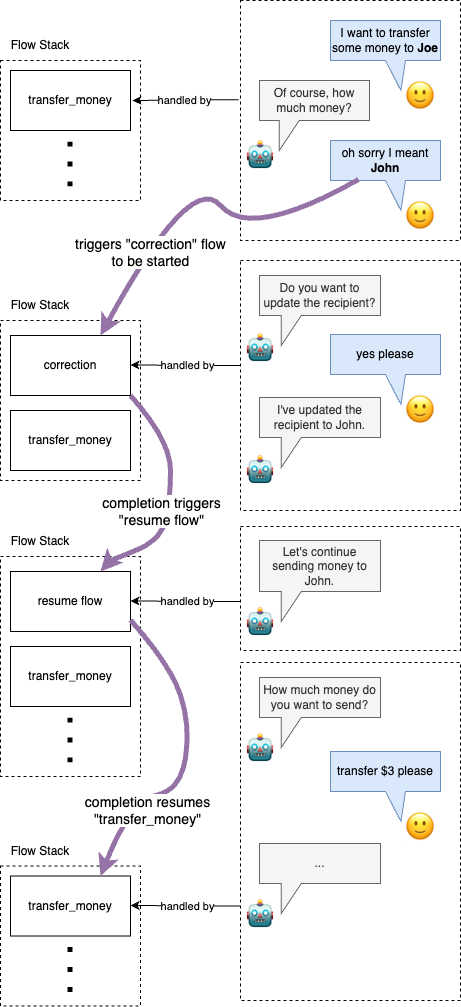

The diagram above was exported from draw.io. Its source (the exported page's mxGraphModel, read from the mxfile embedded in the PNG):
<mxGraphModel dx="1282" dy="1131" grid="1" gridSize="10" guides="1" tooltips="1" connect="1" arrows="1" fold="1" page="1" pageScale="1" pageWidth="827" pageHeight="1169" math="0" shadow="0">
  <root>
    <mxCell id="0" />
    <mxCell id="1" parent="0" />
    <mxCell id="CxxgG1yCGIDJK1xO8uCI-24" value="" style="rounded=0;whiteSpace=wrap;html=1;dashed=1;" vertex="1" parent="1">
      <mxGeometry x="310" y="240" width="220" height="240" as="geometry" />
    </mxCell>
    <mxCell id="CxxgG1yCGIDJK1xO8uCI-5" value="" style="rounded=0;whiteSpace=wrap;html=1;dashed=1;" vertex="1" parent="1">
      <mxGeometry x="70" y="560" width="140" height="160" as="geometry" />
    </mxCell>
    <mxCell id="CxxgG1yCGIDJK1xO8uCI-1" value="correction" style="rounded=0;whiteSpace=wrap;html=1;" vertex="1" parent="1">
      <mxGeometry x="80" y="575" width="120" height="60" as="geometry" />
    </mxCell>
    <mxCell id="CxxgG1yCGIDJK1xO8uCI-2" value="transfer_money" style="rounded=0;whiteSpace=wrap;html=1;" vertex="1" parent="1">
      <mxGeometry x="80" y="650" width="120" height="60" as="geometry" />
    </mxCell>
    <mxCell id="CxxgG1yCGIDJK1xO8uCI-3" value="Flow Stack" style="text;html=1;strokeColor=none;fillColor=none;align=center;verticalAlign=middle;whiteSpace=wrap;rounded=0;" vertex="1" parent="1">
      <mxGeometry x="70" y="530" width="80" height="30" as="geometry" />
    </mxCell>
    <mxCell id="CxxgG1yCGIDJK1xO8uCI-7" value="" style="rounded=0;whiteSpace=wrap;html=1;dashed=1;" vertex="1" parent="1">
      <mxGeometry x="70" y="300" width="140" height="140" as="geometry" />
    </mxCell>
    <mxCell id="CxxgG1yCGIDJK1xO8uCI-9" value="transfer_money" style="rounded=0;whiteSpace=wrap;html=1;" vertex="1" parent="1">
      <mxGeometry x="80" y="310" width="120" height="60" as="geometry" />
    </mxCell>
    <mxCell id="CxxgG1yCGIDJK1xO8uCI-10" value="Flow Stack" style="text;html=1;strokeColor=none;fillColor=none;align=center;verticalAlign=middle;whiteSpace=wrap;rounded=0;" vertex="1" parent="1">
      <mxGeometry x="70" y="270" width="80" height="30" as="geometry" />
    </mxCell>
    <mxCell id="CxxgG1yCGIDJK1xO8uCI-11" value="" style="endArrow=none;dashed=1;html=1;dashPattern=1 3;strokeWidth=5;rounded=0;" edge="1" parent="1">
      <mxGeometry width="50" height="50" relative="1" as="geometry">
        <mxPoint x="139.5" y="381" as="sourcePoint" />
        <mxPoint x="139.5" y="431" as="targetPoint" />
      </mxGeometry>
    </mxCell>
    <mxCell id="CxxgG1yCGIDJK1xO8uCI-17" value="Flow Stack" style="text;html=1;strokeColor=none;fillColor=none;align=center;verticalAlign=middle;whiteSpace=wrap;rounded=0;" vertex="1" parent="1">
      <mxGeometry x="70" y="766" width="80" height="30" as="geometry" />
    </mxCell>
    <mxCell id="CxxgG1yCGIDJK1xO8uCI-21" value="I want to transfer some money to &lt;b&gt;Joe&lt;/b&gt;" style="shape=callout;whiteSpace=wrap;html=1;perimeter=calloutPerimeter;position2=0.64;fillColor=#dae8fc;strokeColor=#6c8ebf;" vertex="1" parent="1">
      <mxGeometry x="400" y="260" width="110" height="70" as="geometry" />
    </mxCell>
    <mxCell id="CxxgG1yCGIDJK1xO8uCI-22" value="oh sorry I meant &lt;b&gt;John&lt;/b&gt;" style="shape=callout;whiteSpace=wrap;html=1;perimeter=calloutPerimeter;position2=0.64;fillColor=#dae8fc;strokeColor=#6c8ebf;" vertex="1" parent="1">
      <mxGeometry x="400" y="380" width="110" height="70" as="geometry" />
    </mxCell>
    <mxCell id="CxxgG1yCGIDJK1xO8uCI-23" value="Of course, how much money?" style="shape=callout;whiteSpace=wrap;html=1;perimeter=calloutPerimeter;position2=0.18;size=30;position=0.18;fillColor=#f5f5f5;fontColor=#333333;strokeColor=#666666;" vertex="1" parent="1">
      <mxGeometry x="329" y="320" width="110" height="70" as="geometry" />
    </mxCell>
    <mxCell id="CxxgG1yCGIDJK1xO8uCI-31" value="" style="curved=1;endArrow=classic;html=1;rounded=0;exitX=0.255;exitY=0.557;exitDx=0;exitDy=0;exitPerimeter=0;entryX=0.75;entryY=0;entryDx=0;entryDy=0;fillColor=#e1d5e7;strokeColor=#9673a6;strokeWidth=5;" edge="1" parent="1" source="CxxgG1yCGIDJK1xO8uCI-22" target="CxxgG1yCGIDJK1xO8uCI-1">
      <mxGeometry width="50" height="50" relative="1" as="geometry">
        <mxPoint x="390" y="600" as="sourcePoint" />
        <mxPoint x="440" y="550" as="targetPoint" />
        <Array as="points">
          <mxPoint x="320" y="480" />
          <mxPoint x="260" y="410" />
        </Array>
      </mxGeometry>
    </mxCell>
    <mxCell id="CxxgG1yCGIDJK1xO8uCI-32" value="triggers &quot;correction&quot; flow &lt;br style=&quot;font-size: 14px;&quot;&gt;to be started" style="edgeLabel;html=1;align=center;verticalAlign=middle;resizable=0;points=[];fontSize=14;" vertex="1" connectable="0" parent="CxxgG1yCGIDJK1xO8uCI-31">
      <mxGeometry x="0.6271" relative="1" as="geometry">
        <mxPoint x="13" y="-17" as="offset" />
      </mxGeometry>
    </mxCell>
    <mxCell id="CxxgG1yCGIDJK1xO8uCI-36" value="" style="rounded=0;whiteSpace=wrap;html=1;dashed=1;" vertex="1" parent="1">
      <mxGeometry x="310" y="500" width="220" height="250" as="geometry" />
    </mxCell>
    <mxCell id="CxxgG1yCGIDJK1xO8uCI-39" value="Do you want to update the recipient?" style="shape=callout;whiteSpace=wrap;html=1;perimeter=calloutPerimeter;position2=0.18;size=30;position=0.18;fillColor=#f5f5f5;fontColor=#333333;strokeColor=#666666;" vertex="1" parent="1">
      <mxGeometry x="329" y="515" width="121" height="70" as="geometry" />
    </mxCell>
    <mxCell id="CxxgG1yCGIDJK1xO8uCI-42" value="yes please" style="shape=callout;whiteSpace=wrap;html=1;perimeter=calloutPerimeter;position2=0.64;fillColor=#dae8fc;strokeColor=#6c8ebf;" vertex="1" parent="1">
      <mxGeometry x="400" y="574" width="110" height="70" as="geometry" />
    </mxCell>
    <mxCell id="CxxgG1yCGIDJK1xO8uCI-44" value="🤖" style="text;html=1;strokeColor=none;fillColor=none;align=center;verticalAlign=middle;whiteSpace=wrap;rounded=0;fontSize=30;" vertex="1" parent="1">
      <mxGeometry x="300" y="380" width="60" height="30" as="geometry" />
    </mxCell>
    <mxCell id="CxxgG1yCGIDJK1xO8uCI-45" value="🙂" style="text;html=1;strokeColor=none;fillColor=none;align=center;verticalAlign=middle;whiteSpace=wrap;rounded=0;fontSize=30;" vertex="1" parent="1">
      <mxGeometry x="460" y="320" width="60" height="30" as="geometry" />
    </mxCell>
    <mxCell id="CxxgG1yCGIDJK1xO8uCI-46" value="I've updated the recipient to John." style="shape=callout;whiteSpace=wrap;html=1;perimeter=calloutPerimeter;position2=0.18;size=30;position=0.18;fillColor=#f5f5f5;fontColor=#333333;strokeColor=#666666;" vertex="1" parent="1">
      <mxGeometry x="329" y="637" width="121" height="70" as="geometry" />
    </mxCell>
    <mxCell id="CxxgG1yCGIDJK1xO8uCI-47" value="" style="rounded=0;whiteSpace=wrap;html=1;dashed=1;" vertex="1" parent="1">
      <mxGeometry x="70" y="796" width="140" height="220" as="geometry" />
    </mxCell>
    <mxCell id="CxxgG1yCGIDJK1xO8uCI-48" value="resume flow" style="rounded=0;whiteSpace=wrap;html=1;" vertex="1" parent="1">
      <mxGeometry x="80" y="811" width="120" height="60" as="geometry" />
    </mxCell>
    <mxCell id="CxxgG1yCGIDJK1xO8uCI-49" value="transfer_money" style="rounded=0;whiteSpace=wrap;html=1;" vertex="1" parent="1">
      <mxGeometry x="80" y="886" width="120" height="60" as="geometry" />
    </mxCell>
    <mxCell id="CxxgG1yCGIDJK1xO8uCI-50" value="" style="endArrow=none;dashed=1;html=1;dashPattern=1 3;strokeWidth=5;rounded=0;" edge="1" parent="1">
      <mxGeometry width="50" height="50" relative="1" as="geometry">
        <mxPoint x="139.5" y="957" as="sourcePoint" />
        <mxPoint x="139.5" y="1007" as="targetPoint" />
      </mxGeometry>
    </mxCell>
    <mxCell id="CxxgG1yCGIDJK1xO8uCI-51" value="" style="curved=1;endArrow=classic;html=1;rounded=0;exitX=1;exitY=1;exitDx=0;exitDy=0;entryX=0.75;entryY=0;entryDx=0;entryDy=0;fillColor=#e1d5e7;strokeColor=#9673a6;strokeWidth=5;" edge="1" parent="1" source="CxxgG1yCGIDJK1xO8uCI-1" target="CxxgG1yCGIDJK1xO8uCI-48">
      <mxGeometry width="50" height="50" relative="1" as="geometry">
        <mxPoint x="438" y="409" as="sourcePoint" />
        <mxPoint x="180" y="585" as="targetPoint" />
        <Array as="points">
          <mxPoint x="240" y="680" />
          <mxPoint x="240" y="740" />
          <mxPoint x="230" y="780" />
          <mxPoint x="180" y="800" />
        </Array>
      </mxGeometry>
    </mxCell>
    <mxCell id="CxxgG1yCGIDJK1xO8uCI-52" value="completion triggers &lt;br&gt;&quot;resume flow&quot;" style="edgeLabel;html=1;align=center;verticalAlign=middle;resizable=0;points=[];fontSize=14;" vertex="1" connectable="0" parent="CxxgG1yCGIDJK1xO8uCI-51">
      <mxGeometry x="0.6271" relative="1" as="geometry">
        <mxPoint x="24" y="-39" as="offset" />
      </mxGeometry>
    </mxCell>
    <mxCell id="CxxgG1yCGIDJK1xO8uCI-54" value="" style="rounded=0;whiteSpace=wrap;html=1;dashed=1;" vertex="1" parent="1">
      <mxGeometry x="310" y="766" width="220" height="124" as="geometry" />
    </mxCell>
    <mxCell id="CxxgG1yCGIDJK1xO8uCI-55" value="Let's continue sending money to John." style="shape=callout;whiteSpace=wrap;html=1;perimeter=calloutPerimeter;position2=0.18;size=30;position=0.18;fillColor=#f5f5f5;fontColor=#333333;strokeColor=#666666;" vertex="1" parent="1">
      <mxGeometry x="329" y="780" width="121" height="81" as="geometry" />
    </mxCell>
    <mxCell id="CxxgG1yCGIDJK1xO8uCI-61" value="🤖" style="text;html=1;strokeColor=none;fillColor=none;align=center;verticalAlign=middle;whiteSpace=wrap;rounded=0;fontSize=30;" vertex="1" parent="1">
      <mxGeometry x="300" y="573" width="60" height="30" as="geometry" />
    </mxCell>
    <mxCell id="CxxgG1yCGIDJK1xO8uCI-62" value="🤖" style="text;html=1;strokeColor=none;fillColor=none;align=center;verticalAlign=middle;whiteSpace=wrap;rounded=0;fontSize=30;" vertex="1" parent="1">
      <mxGeometry x="300" y="695" width="60" height="30" as="geometry" />
    </mxCell>
    <mxCell id="CxxgG1yCGIDJK1xO8uCI-63" value="🙂" style="text;html=1;strokeColor=none;fillColor=none;align=center;verticalAlign=middle;whiteSpace=wrap;rounded=0;fontSize=30;" vertex="1" parent="1">
      <mxGeometry x="460" y="440" width="60" height="30" as="geometry" />
    </mxCell>
    <mxCell id="CxxgG1yCGIDJK1xO8uCI-64" value="🙂" style="text;html=1;strokeColor=none;fillColor=none;align=center;verticalAlign=middle;whiteSpace=wrap;rounded=0;fontSize=30;" vertex="1" parent="1">
      <mxGeometry x="460" y="634" width="60" height="30" as="geometry" />
    </mxCell>
    <mxCell id="CxxgG1yCGIDJK1xO8uCI-66" value="" style="endArrow=classic;html=1;rounded=0;entryX=1;entryY=0.5;entryDx=0;entryDy=0;exitX=-0.009;exitY=0.413;exitDx=0;exitDy=0;exitPerimeter=0;" edge="1" parent="1" source="CxxgG1yCGIDJK1xO8uCI-24">
      <mxGeometry width="50" height="50" relative="1" as="geometry">
        <mxPoint x="302" y="340" as="sourcePoint" />
        <mxPoint x="202" y="340" as="targetPoint" />
      </mxGeometry>
    </mxCell>
    <mxCell id="CxxgG1yCGIDJK1xO8uCI-67" value="handled by" style="edgeLabel;html=1;align=center;verticalAlign=middle;resizable=0;points=[];" vertex="1" connectable="0" parent="CxxgG1yCGIDJK1xO8uCI-66">
      <mxGeometry x="0.16" y="-1" relative="1" as="geometry">
        <mxPoint x="6" y="1" as="offset" />
      </mxGeometry>
    </mxCell>
    <mxCell id="CxxgG1yCGIDJK1xO8uCI-68" value="" style="endArrow=classic;html=1;rounded=0;entryX=1;entryY=0.5;entryDx=0;entryDy=0;" edge="1" parent="1">
      <mxGeometry width="50" height="50" relative="1" as="geometry">
        <mxPoint x="310" y="605" as="sourcePoint" />
        <mxPoint x="200" y="604.5" as="targetPoint" />
      </mxGeometry>
    </mxCell>
    <mxCell id="CxxgG1yCGIDJK1xO8uCI-69" value="handled by" style="edgeLabel;html=1;align=center;verticalAlign=middle;resizable=0;points=[];" vertex="1" connectable="0" parent="CxxgG1yCGIDJK1xO8uCI-68">
      <mxGeometry x="0.16" y="-1" relative="1" as="geometry">
        <mxPoint x="10" y="1" as="offset" />
      </mxGeometry>
    </mxCell>
    <mxCell id="CxxgG1yCGIDJK1xO8uCI-70" value="" style="endArrow=classic;html=1;rounded=0;entryX=1;entryY=0.5;entryDx=0;entryDy=0;" edge="1" parent="1">
      <mxGeometry width="50" height="50" relative="1" as="geometry">
        <mxPoint x="310" y="841" as="sourcePoint" />
        <mxPoint x="200" y="840.5" as="targetPoint" />
      </mxGeometry>
    </mxCell>
    <mxCell id="CxxgG1yCGIDJK1xO8uCI-71" value="handled by" style="edgeLabel;html=1;align=center;verticalAlign=middle;resizable=0;points=[];" vertex="1" connectable="0" parent="CxxgG1yCGIDJK1xO8uCI-70">
      <mxGeometry x="0.16" y="-1" relative="1" as="geometry">
        <mxPoint x="10" y="1" as="offset" />
      </mxGeometry>
    </mxCell>
    <mxCell id="CxxgG1yCGIDJK1xO8uCI-72" value="🤖" style="text;html=1;strokeColor=none;fillColor=none;align=center;verticalAlign=middle;whiteSpace=wrap;rounded=0;fontSize=30;" vertex="1" parent="1">
      <mxGeometry x="300" y="847" width="60" height="30" as="geometry" />
    </mxCell>
    <mxCell id="CxxgG1yCGIDJK1xO8uCI-73" value="Flow Stack" style="text;html=1;strokeColor=none;fillColor=none;align=center;verticalAlign=middle;whiteSpace=wrap;rounded=0;" vertex="1" parent="1">
      <mxGeometry x="70" y="1075.51" width="80" height="30" as="geometry" />
    </mxCell>
    <mxCell id="CxxgG1yCGIDJK1xO8uCI-81" value="" style="rounded=0;whiteSpace=wrap;html=1;dashed=1;" vertex="1" parent="1">
      <mxGeometry x="70" y="1105.51" width="140" height="140" as="geometry" />
    </mxCell>
    <mxCell id="CxxgG1yCGIDJK1xO8uCI-82" value="transfer_money" style="rounded=0;whiteSpace=wrap;html=1;" vertex="1" parent="1">
      <mxGeometry x="80" y="1115.51" width="120" height="60" as="geometry" />
    </mxCell>
    <mxCell id="CxxgG1yCGIDJK1xO8uCI-83" value="" style="endArrow=none;dashed=1;html=1;dashPattern=1 3;strokeWidth=5;rounded=0;" edge="1" parent="1">
      <mxGeometry width="50" height="50" relative="1" as="geometry">
        <mxPoint x="139.5" y="1186.51" as="sourcePoint" />
        <mxPoint x="139.5" y="1236.51" as="targetPoint" />
      </mxGeometry>
    </mxCell>
    <mxCell id="CxxgG1yCGIDJK1xO8uCI-79" value="" style="curved=1;endArrow=classic;html=1;rounded=0;exitX=1;exitY=1;exitDx=0;exitDy=0;entryX=0.75;entryY=0;entryDx=0;entryDy=0;fillColor=#e1d5e7;strokeColor=#9673a6;strokeWidth=5;" edge="1" parent="1" target="CxxgG1yCGIDJK1xO8uCI-82">
      <mxGeometry width="50" height="50" relative="1" as="geometry">
        <mxPoint x="200" y="859.51" as="sourcePoint" />
        <mxPoint x="170" y="1035.51" as="targetPoint" />
        <Array as="points">
          <mxPoint x="240" y="904.51" />
          <mxPoint x="260" y="965" />
          <mxPoint x="250" y="1030" />
          <mxPoint x="200" y="1040" />
        </Array>
      </mxGeometry>
    </mxCell>
    <mxCell id="CxxgG1yCGIDJK1xO8uCI-80" value="completion resumes&lt;br style=&quot;border-color: var(--border-color);&quot;&gt;&quot;transfer_money&quot;" style="edgeLabel;html=1;align=center;verticalAlign=middle;resizable=0;points=[];fontSize=14;" vertex="1" connectable="0" parent="CxxgG1yCGIDJK1xO8uCI-79">
      <mxGeometry x="0.6271" relative="1" as="geometry">
        <mxPoint x="24" y="-10" as="offset" />
      </mxGeometry>
    </mxCell>
    <mxCell id="CxxgG1yCGIDJK1xO8uCI-84" value="" style="rounded=0;whiteSpace=wrap;html=1;dashed=1;" vertex="1" parent="1">
      <mxGeometry x="310" y="902" width="220" height="338" as="geometry" />
    </mxCell>
    <mxCell id="CxxgG1yCGIDJK1xO8uCI-85" value="How much money do you want to send?" style="shape=callout;whiteSpace=wrap;html=1;perimeter=calloutPerimeter;position2=0.18;size=30;position=0.18;fillColor=#f5f5f5;fontColor=#333333;strokeColor=#666666;" vertex="1" parent="1">
      <mxGeometry x="329" y="917" width="121" height="70" as="geometry" />
    </mxCell>
    <mxCell id="CxxgG1yCGIDJK1xO8uCI-86" value="🤖" style="text;html=1;strokeColor=none;fillColor=none;align=center;verticalAlign=middle;whiteSpace=wrap;rounded=0;fontSize=30;" vertex="1" parent="1">
      <mxGeometry x="300" y="973" width="60" height="30" as="geometry" />
    </mxCell>
    <mxCell id="CxxgG1yCGIDJK1xO8uCI-87" value="transfer $3 please" style="shape=callout;whiteSpace=wrap;html=1;perimeter=calloutPerimeter;position2=0.64;fillColor=#dae8fc;strokeColor=#6c8ebf;" vertex="1" parent="1">
      <mxGeometry x="400" y="991" width="110" height="70" as="geometry" />
    </mxCell>
    <mxCell id="CxxgG1yCGIDJK1xO8uCI-88" value="🙂" style="text;html=1;strokeColor=none;fillColor=none;align=center;verticalAlign=middle;whiteSpace=wrap;rounded=0;fontSize=30;" vertex="1" parent="1">
      <mxGeometry x="460" y="1051" width="60" height="30" as="geometry" />
    </mxCell>
    <mxCell id="CxxgG1yCGIDJK1xO8uCI-89" value="..." style="shape=callout;whiteSpace=wrap;html=1;perimeter=calloutPerimeter;position2=0.18;size=30;position=0.18;fillColor=#f5f5f5;fontColor=#333333;strokeColor=#666666;" vertex="1" parent="1">
      <mxGeometry x="329" y="1083" width="121" height="70" as="geometry" />
    </mxCell>
    <mxCell id="CxxgG1yCGIDJK1xO8uCI-90" value="🤖" style="text;html=1;strokeColor=none;fillColor=none;align=center;verticalAlign=middle;whiteSpace=wrap;rounded=0;fontSize=30;" vertex="1" parent="1">
      <mxGeometry x="300" y="1139" width="60" height="30" as="geometry" />
    </mxCell>
    <mxCell id="CxxgG1yCGIDJK1xO8uCI-91" value="" style="endArrow=classic;html=1;rounded=0;entryX=1;entryY=0.5;entryDx=0;entryDy=0;" edge="1" parent="1">
      <mxGeometry width="50" height="50" relative="1" as="geometry">
        <mxPoint x="310" y="1145.51" as="sourcePoint" />
        <mxPoint x="200" y="1145.01" as="targetPoint" />
      </mxGeometry>
    </mxCell>
    <mxCell id="CxxgG1yCGIDJK1xO8uCI-92" value="handled by" style="edgeLabel;html=1;align=center;verticalAlign=middle;resizable=0;points=[];" vertex="1" connectable="0" parent="CxxgG1yCGIDJK1xO8uCI-91">
      <mxGeometry x="0.16" y="-1" relative="1" as="geometry">
        <mxPoint x="10" y="1" as="offset" />
      </mxGeometry>
    </mxCell>
  </root>
</mxGraphModel>